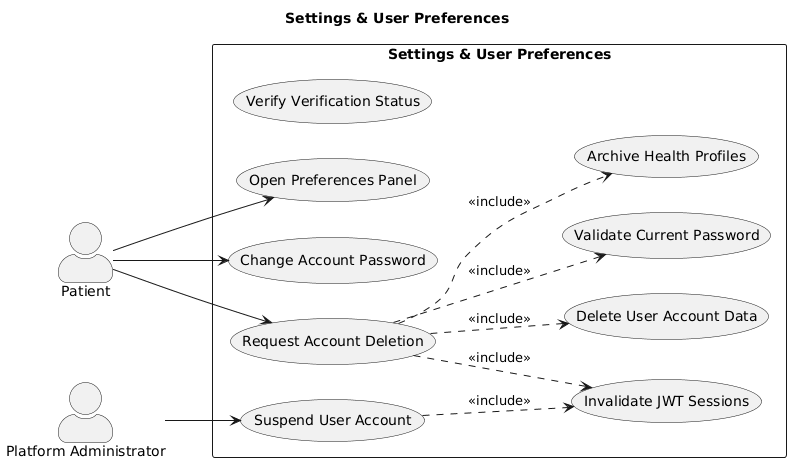

The diagram above was rendered by PlantUML. Its source (embedded in the PNG):
@startuml
title Settings & User Preferences

left to right direction

skinparam packageStyle rectangle
skinparam shadowing false
skinparam ActorStyle awesome

actor Patient
actor "Platform Administrator" as Admin

rectangle "Settings & User Preferences" {
    usecase "Open Preferences Panel" as UC_OpenSettings
    usecase "Change Account Password" as UC_ChangePass
    usecase "Request Account Deletion" as UC_ReqDelete
    usecase "Validate Current Password" as UC_ValPass
    usecase "Archive Health Profiles" as UC_ArchiveProfiles
    usecase "Delete User Account Data" as UC_DeleteData
    usecase "Invalidate JWT Sessions" as UC_InvalidateJWT
    usecase "Suspend User Account" as UC_SuspendAccount
    
    usecase "Verify Verification Status" as UC_VerifyStatus
    
    UC_ReqDelete ..> UC_ValPass : <<include>>
    UC_ReqDelete ..> UC_ArchiveProfiles : <<include>>
    UC_ReqDelete ..> UC_DeleteData : <<include>>
    UC_ReqDelete ..> UC_InvalidateJWT : <<include>>
    
    UC_SuspendAccount ..> UC_InvalidateJWT : <<include>>
}

Patient --> UC_OpenSettings
Patient --> UC_ChangePass
Patient --> UC_ReqDelete

Admin --> UC_SuspendAccount
@enduml